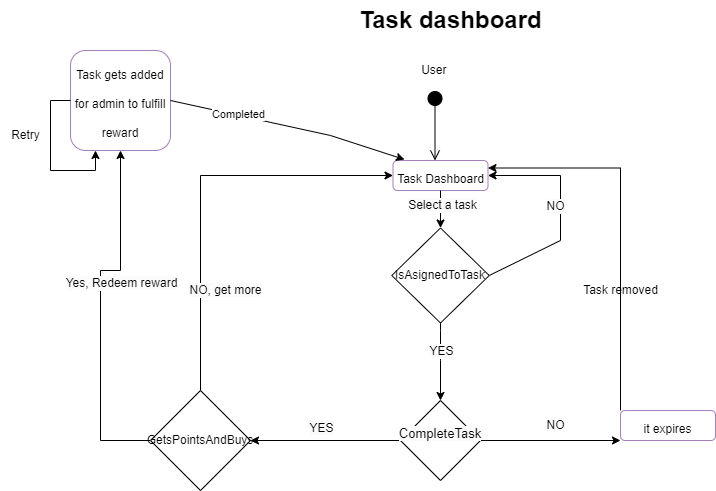

The diagram above was exported from draw.io. Its source (the exported page's mxGraphModel, read from the mxfile embedded in the PNG):
<mxGraphModel dx="1900" dy="1687" grid="1" gridSize="10" guides="1" tooltips="1" connect="1" arrows="1" fold="1" page="1" pageScale="1" pageWidth="850" pageHeight="1100" math="0" shadow="0">
  <root>
    <mxCell id="0" />
    <mxCell id="1" parent="0" />
    <mxCell id="oMiwy8GMyvpBW_35Fccg-7" value="&lt;b&gt;Task dashboard&lt;/b&gt;" style="text;html=1;align=center;verticalAlign=middle;resizable=0;points=[];autosize=1;strokeColor=none;fillColor=none;fontSize=24;" parent="1" vertex="1">
      <mxGeometry x="305" y="-40" width="210" height="40" as="geometry" />
    </mxCell>
    <mxCell id="oMiwy8GMyvpBW_35Fccg-14" value="&lt;font style=&quot;font-size: 12px;&quot;&gt;Task gets added for admin to fulfill reward&lt;/font&gt;" style="rounded=1;whiteSpace=wrap;html=1;shadow=0;strokeColor=#A680B8;fontSize=24;fillColor=#FFFFFF;" parent="1" vertex="1">
      <mxGeometry x="30" y="10" width="100" height="100" as="geometry" />
    </mxCell>
    <mxCell id="oMiwy8GMyvpBW_35Fccg-22" value="" style="endArrow=classic;html=1;rounded=0;fontSize=12;exitX=0.5;exitY=1;exitDx=0;exitDy=0;entryX=0.5;entryY=0;entryDx=0;entryDy=0;" parent="1" edge="1" target="cQzxeiCN0m69l1BlQMj2-4" source="cQzxeiCN0m69l1BlQMj2-1">
      <mxGeometry x="-1" y="-70" width="50" height="50" relative="1" as="geometry">
        <mxPoint x="400" y="250" as="sourcePoint" />
        <mxPoint x="400" y="370" as="targetPoint" />
        <Array as="points">
          <mxPoint x="400" y="290" />
          <mxPoint x="400" y="320" />
          <mxPoint x="400" y="360" />
        </Array>
        <mxPoint x="65" y="-70" as="offset" />
      </mxGeometry>
    </mxCell>
    <mxCell id="oMiwy8GMyvpBW_35Fccg-55" value="" style="endArrow=classic;html=1;rounded=0;fontSize=12;entryX=1;entryY=0.5;entryDx=0;entryDy=0;exitX=1;exitY=0.5;exitDx=0;exitDy=0;" parent="1" target="qxkSkuOcV4pBAv_Qfa_u-8" edge="1" source="cQzxeiCN0m69l1BlQMj2-1">
      <mxGeometry x="-1" y="-82" width="50" height="50" relative="1" as="geometry">
        <mxPoint x="435.5" y="240" as="sourcePoint" />
        <mxPoint x="510" y="120" as="targetPoint" />
        <Array as="points">
          <mxPoint x="520" y="200" />
          <mxPoint x="520" y="135" />
        </Array>
        <mxPoint x="64" y="-79" as="offset" />
      </mxGeometry>
    </mxCell>
    <mxCell id="qxkSkuOcV4pBAv_Qfa_u-1" value="" style="html=1;verticalAlign=bottom;startArrow=circle;startFill=1;endArrow=open;startSize=6;endSize=8;rounded=0;fontSize=24;" parent="1" edge="1">
      <mxGeometry x="-1" y="45" width="80" relative="1" as="geometry">
        <mxPoint x="394.5" y="50" as="sourcePoint" />
        <mxPoint x="394.5" y="120" as="targetPoint" />
        <mxPoint x="-25" y="-40" as="offset" />
      </mxGeometry>
    </mxCell>
    <mxCell id="qxkSkuOcV4pBAv_Qfa_u-3" value="&lt;span style=&quot;background-color: rgb(251, 251, 251);&quot;&gt;YES&lt;/span&gt;" style="edgeLabel;html=1;align=center;verticalAlign=middle;resizable=0;points=[];fontSize=12;" parent="1" vertex="1" connectable="0">
      <mxGeometry x="400" y="310" as="geometry" />
    </mxCell>
    <mxCell id="qxkSkuOcV4pBAv_Qfa_u-7" value="&lt;span style=&quot;background-color: rgb(251, 251, 251);&quot;&gt;NO&lt;/span&gt;" style="edgeLabel;html=1;align=center;verticalAlign=middle;resizable=0;points=[];fontSize=12;" parent="1" vertex="1" connectable="0">
      <mxGeometry x="515" y="170" as="geometry">
        <mxPoint x="-1" y="-5" as="offset" />
      </mxGeometry>
    </mxCell>
    <mxCell id="qxkSkuOcV4pBAv_Qfa_u-8" value="&lt;font style=&quot;font-size: 12px;&quot;&gt;Task Dashboard&lt;/font&gt;" style="rounded=1;whiteSpace=wrap;html=1;shadow=0;strokeColor=#A680B8;fontSize=24;fillColor=#FFFFFF;" parent="1" vertex="1">
      <mxGeometry x="352.5" y="120" width="95" height="30" as="geometry" />
    </mxCell>
    <mxCell id="qxkSkuOcV4pBAv_Qfa_u-24" value="" style="endArrow=classic;html=1;rounded=0;fontSize=12;entryX=0.5;entryY=0;entryDx=0;entryDy=0;" parent="1" edge="1" target="cQzxeiCN0m69l1BlQMj2-1">
      <mxGeometry width="50" height="50" relative="1" as="geometry">
        <mxPoint x="400" y="150" as="sourcePoint" />
        <mxPoint x="396" y="230" as="targetPoint" />
      </mxGeometry>
    </mxCell>
    <mxCell id="qxkSkuOcV4pBAv_Qfa_u-25" value="&lt;span style=&quot;background-color: rgb(251, 251, 251);&quot;&gt;Select a task&lt;/span&gt;" style="edgeLabel;html=1;align=center;verticalAlign=middle;resizable=0;points=[];fontSize=12;" parent="qxkSkuOcV4pBAv_Qfa_u-24" vertex="1" connectable="0">
      <mxGeometry x="-0.2795" y="1" relative="1" as="geometry">
        <mxPoint as="offset" />
      </mxGeometry>
    </mxCell>
    <mxCell id="qxkSkuOcV4pBAv_Qfa_u-29" value="" style="endArrow=classic;html=1;rounded=0;fontSize=12;exitX=0;exitY=0.5;exitDx=0;exitDy=0;entryX=1;entryY=0.5;entryDx=0;entryDy=0;" parent="1" source="cQzxeiCN0m69l1BlQMj2-4" target="cQzxeiCN0m69l1BlQMj2-5" edge="1">
      <mxGeometry x="-0.5674" y="-90" width="50" height="50" relative="1" as="geometry">
        <mxPoint x="340" y="385" as="sourcePoint" />
        <mxPoint x="170" y="400" as="targetPoint" />
        <mxPoint as="offset" />
      </mxGeometry>
    </mxCell>
    <mxCell id="qxkSkuOcV4pBAv_Qfa_u-31" value="" style="endArrow=classic;html=1;rounded=0;fontSize=12;exitX=1;exitY=0.5;exitDx=0;exitDy=0;entryX=0;entryY=1;entryDx=0;entryDy=0;" parent="1" edge="1" target="qxkSkuOcV4pBAv_Qfa_u-34" source="cQzxeiCN0m69l1BlQMj2-4">
      <mxGeometry width="50" height="50" relative="1" as="geometry">
        <mxPoint x="470" y="384" as="sourcePoint" />
        <mxPoint x="580" y="384" as="targetPoint" />
      </mxGeometry>
    </mxCell>
    <mxCell id="qxkSkuOcV4pBAv_Qfa_u-33" value="&lt;span style=&quot;background-color: rgb(251, 251, 251);&quot;&gt;NO&lt;/span&gt;" style="edgeLabel;html=1;align=center;verticalAlign=middle;resizable=0;points=[];fontSize=12;" parent="1" vertex="1" connectable="0">
      <mxGeometry x="550" y="385" as="geometry">
        <mxPoint x="-36" y="-1" as="offset" />
      </mxGeometry>
    </mxCell>
    <mxCell id="1t6V5dMvxvkus7E8kn1w-2" style="edgeStyle=orthogonalEdgeStyle;rounded=0;orthogonalLoop=1;jettySize=auto;html=1;entryX=1;entryY=0.25;entryDx=0;entryDy=0;" parent="1" source="qxkSkuOcV4pBAv_Qfa_u-34" target="qxkSkuOcV4pBAv_Qfa_u-8" edge="1">
      <mxGeometry relative="1" as="geometry">
        <Array as="points">
          <mxPoint x="580" y="128" />
        </Array>
      </mxGeometry>
    </mxCell>
    <mxCell id="qxkSkuOcV4pBAv_Qfa_u-34" value="&lt;font style=&quot;font-size: 12px;&quot;&gt;it expires&lt;/font&gt;" style="rounded=1;whiteSpace=wrap;html=1;shadow=0;strokeColor=#A680B8;fontSize=24;fillColor=#FFFFFF;" parent="1" vertex="1">
      <mxGeometry x="580" y="370" width="95" height="30" as="geometry" />
    </mxCell>
    <mxCell id="qxkSkuOcV4pBAv_Qfa_u-36" value="&lt;span style=&quot;background-color: rgb(251, 251, 251);&quot;&gt;YES&lt;/span&gt;" style="edgeLabel;html=1;align=center;verticalAlign=middle;resizable=0;points=[];fontSize=12;" parent="1" vertex="1" connectable="0">
      <mxGeometry x="210" y="380" as="geometry">
        <mxPoint x="70" y="7" as="offset" />
      </mxGeometry>
    </mxCell>
    <mxCell id="qxkSkuOcV4pBAv_Qfa_u-38" style="edgeStyle=orthogonalEdgeStyle;rounded=0;orthogonalLoop=1;jettySize=auto;html=1;fontSize=13;entryX=0.5;entryY=1;entryDx=0;entryDy=0;exitX=0;exitY=0.5;exitDx=0;exitDy=0;" parent="1" source="cQzxeiCN0m69l1BlQMj2-5" target="oMiwy8GMyvpBW_35Fccg-14" edge="1">
      <mxGeometry relative="1" as="geometry">
        <mxPoint x="100" y="230" as="targetPoint" />
        <Array as="points">
          <mxPoint x="60" y="400" />
          <mxPoint x="60" y="230" />
          <mxPoint x="80" y="230" />
        </Array>
        <mxPoint x="80" y="385" as="sourcePoint" />
      </mxGeometry>
    </mxCell>
    <mxCell id="qxkSkuOcV4pBAv_Qfa_u-39" style="edgeStyle=orthogonalEdgeStyle;rounded=0;orthogonalLoop=1;jettySize=auto;html=1;exitX=0.5;exitY=0;exitDx=0;exitDy=0;fontSize=13;entryX=0;entryY=0.5;entryDx=0;entryDy=0;" parent="1" source="cQzxeiCN0m69l1BlQMj2-5" target="qxkSkuOcV4pBAv_Qfa_u-8" edge="1">
      <mxGeometry relative="1" as="geometry">
        <mxPoint x="290" y="130" as="targetPoint" />
        <Array as="points">
          <mxPoint x="160" y="350" />
          <mxPoint x="160" y="135" />
        </Array>
        <mxPoint x="140" y="385" as="sourcePoint" />
      </mxGeometry>
    </mxCell>
    <mxCell id="qxkSkuOcV4pBAv_Qfa_u-40" value="&lt;span style=&quot;background-color: rgb(251, 251, 251);&quot;&gt;NO, get more&lt;/span&gt;" style="edgeLabel;html=1;align=center;verticalAlign=middle;resizable=0;points=[];fontSize=12;" parent="1" vertex="1" connectable="0">
      <mxGeometry x="220" y="250" as="geometry">
        <mxPoint x="-36" y="-1" as="offset" />
      </mxGeometry>
    </mxCell>
    <mxCell id="qxkSkuOcV4pBAv_Qfa_u-41" value="" style="endArrow=classic;html=1;rounded=0;fontSize=12;exitX=1;exitY=0.5;exitDx=0;exitDy=0;entryX=0.121;entryY=-0.033;entryDx=0;entryDy=0;entryPerimeter=0;" parent="1" source="oMiwy8GMyvpBW_35Fccg-14" target="qxkSkuOcV4pBAv_Qfa_u-8" edge="1">
      <mxGeometry width="50" height="50" relative="1" as="geometry">
        <mxPoint x="180" y="100" as="sourcePoint" />
        <mxPoint x="360" y="90" as="targetPoint" />
        <Array as="points">
          <mxPoint x="290" y="95" />
        </Array>
      </mxGeometry>
    </mxCell>
    <mxCell id="1t6V5dMvxvkus7E8kn1w-4" value="Completed" style="edgeLabel;html=1;align=center;verticalAlign=middle;resizable=0;points=[];" parent="qxkSkuOcV4pBAv_Qfa_u-41" vertex="1" connectable="0">
      <mxGeometry x="-0.4315" y="1" relative="1" as="geometry">
        <mxPoint as="offset" />
      </mxGeometry>
    </mxCell>
    <mxCell id="qxkSkuOcV4pBAv_Qfa_u-42" value="&lt;span style=&quot;background-color: rgb(251, 251, 251);&quot;&gt;Yes, Redeem reward&lt;/span&gt;" style="edgeLabel;html=1;align=center;verticalAlign=middle;resizable=0;points=[];fontSize=12;" parent="1" vertex="1" connectable="0">
      <mxGeometry x="10" y="235" as="geometry">
        <mxPoint x="70" y="7" as="offset" />
      </mxGeometry>
    </mxCell>
    <mxCell id="1t6V5dMvxvkus7E8kn1w-1" value="User&amp;nbsp;" style="text;html=1;align=center;verticalAlign=middle;resizable=0;points=[];autosize=1;strokeColor=none;fillColor=none;" parent="1" vertex="1">
      <mxGeometry x="370" y="15" width="50" height="30" as="geometry" />
    </mxCell>
    <mxCell id="1t6V5dMvxvkus7E8kn1w-3" value="Task removed" style="text;html=1;align=center;verticalAlign=middle;resizable=0;points=[];autosize=1;strokeColor=none;fillColor=none;" parent="1" vertex="1">
      <mxGeometry x="530" y="235" width="100" height="30" as="geometry" />
    </mxCell>
    <mxCell id="1t6V5dMvxvkus7E8kn1w-5" style="edgeStyle=orthogonalEdgeStyle;rounded=0;orthogonalLoop=1;jettySize=auto;html=1;exitX=0;exitY=0.5;exitDx=0;exitDy=0;entryX=0.25;entryY=1;entryDx=0;entryDy=0;" parent="1" source="oMiwy8GMyvpBW_35Fccg-14" target="oMiwy8GMyvpBW_35Fccg-14" edge="1">
      <mxGeometry relative="1" as="geometry" />
    </mxCell>
    <mxCell id="1t6V5dMvxvkus7E8kn1w-6" value="Retry" style="text;html=1;align=center;verticalAlign=middle;resizable=0;points=[];autosize=1;strokeColor=none;fillColor=none;" parent="1" vertex="1">
      <mxGeometry x="-40" y="80" width="50" height="30" as="geometry" />
    </mxCell>
    <mxCell id="cQzxeiCN0m69l1BlQMj2-1" value="IsAsignedToTask" style="rhombus;whiteSpace=wrap;html=1;" vertex="1" parent="1">
      <mxGeometry x="351.25" y="187.5" width="97.5" height="95" as="geometry" />
    </mxCell>
    <mxCell id="cQzxeiCN0m69l1BlQMj2-4" value="&#10;&lt;span style=&quot;color: rgb(0, 0, 0); font-family: Helvetica; font-size: 13px; font-style: normal; font-variant-ligatures: normal; font-variant-caps: normal; font-weight: 400; letter-spacing: normal; orphans: 2; text-align: center; text-indent: 0px; text-transform: none; widows: 2; word-spacing: 0px; -webkit-text-stroke-width: 0px; background-color: rgb(251, 251, 251); text-decoration-thickness: initial; text-decoration-style: initial; text-decoration-color: initial; float: none; display: inline !important;&quot;&gt;CompleteTask&lt;/span&gt;&#10;&#10;" style="rhombus;whiteSpace=wrap;html=1;" vertex="1" parent="1">
      <mxGeometry x="360" y="360" width="80" height="80" as="geometry" />
    </mxCell>
    <mxCell id="cQzxeiCN0m69l1BlQMj2-5" value="GetsPointsAndBuys" style="rhombus;whiteSpace=wrap;html=1;" vertex="1" parent="1">
      <mxGeometry x="110" y="350" width="100" height="100" as="geometry" />
    </mxCell>
  </root>
</mxGraphModel>